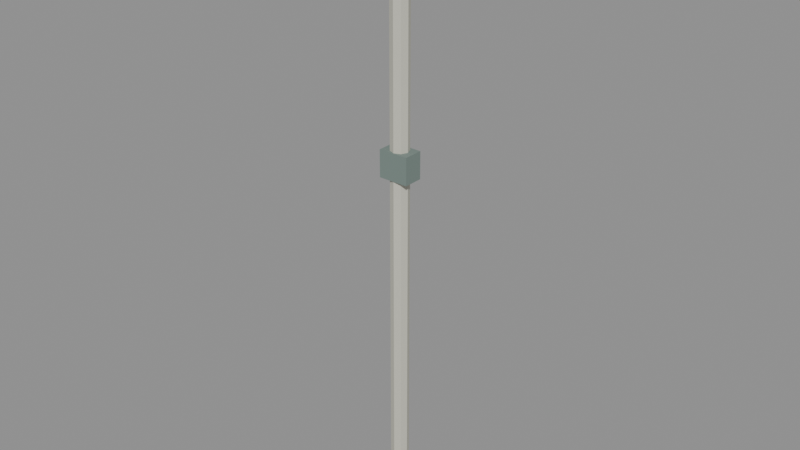 # Source: KOL_HBR_PROP_03.blend  (saved by Blender 5.2.45; exported with 4.5.12 LTS)
import bpy
from mathutils import Matrix  # noqa: F401  (used for matrix-valued properties, if any)

bpy.ops.wm.read_factory_settings(use_empty=True)
scene = bpy.context.scene
scene.name = 'KOL_HBR_PROP_03'

# ---- collections
col_kol_hbr_prop_03__geometry = bpy.data.collections.new('KOL_HBR_PROP_03__Geometry'); scene.collection.children.link(col_kol_hbr_prop_03__geometry)

# ---- materials (node trees are filled in below, after node groups)
mat_hbr_concrete = bpy.data.materials.new('HBR_Concrete')
mat_hbr_concrete.diffuse_color = (0.5776, 0.5711, 0.4851, 1.0)
mat_hbr_darksteel = bpy.data.materials.new('HBR_DarkSteel')
mat_hbr_darksteel.diffuse_color = (0.0865, 0.1413, 0.159, 1.0)
mat_hbr_cream = bpy.data.materials.new('HBR_Cream')
mat_hbr_cream.diffuse_color = (0.7682, 0.6654, 0.4508, 1.0)
mat_hbr_roof = bpy.data.materials.new('HBR_Roof')
mat_hbr_roof.diffuse_color = (0.1845, 0.2423, 0.2195, 1.0)

# ---- material node trees
mat_hbr_concrete.use_nodes = True; mat_hbr_concrete.node_tree.nodes.clear()
_N = mat_hbr_concrete.node_tree.nodes; _L = mat_hbr_concrete.node_tree.links
n0 = _N.new('ShaderNodeBsdfPrincipled'); n0.name = 'Principled BSDF'; n0.location = (-200, 100)
n0.inputs[0].default_value = (0.5776, 0.5711, 0.4851, 1.0)
n0.inputs[2].default_value = 0.78
n0.inputs[10].default_value = 0.005
n1 = _N.new('ShaderNodeOutputMaterial'); n1.name = 'Material Output'; n1.location = (200, 100)
_L.new(n0.outputs[0], n1.inputs[0])
n1.is_active_output = True
mat_hbr_darksteel.use_nodes = True; mat_hbr_darksteel.node_tree.nodes.clear()
_N = mat_hbr_darksteel.node_tree.nodes; _L = mat_hbr_darksteel.node_tree.links
n0 = _N.new('ShaderNodeBsdfPrincipled'); n0.name = 'Principled BSDF'; n0.location = (-200, 100)
n0.inputs[0].default_value = (0.0865, 0.1413, 0.159, 1.0)
n0.inputs[2].default_value = 0.78
n0.inputs[10].default_value = 0.005
n1 = _N.new('ShaderNodeOutputMaterial'); n1.name = 'Material Output'; n1.location = (200, 100)
_L.new(n0.outputs[0], n1.inputs[0])
n1.is_active_output = True
mat_hbr_cream.use_nodes = True; mat_hbr_cream.node_tree.nodes.clear()
_N = mat_hbr_cream.node_tree.nodes; _L = mat_hbr_cream.node_tree.links
n0 = _N.new('ShaderNodeBsdfPrincipled'); n0.name = 'Principled BSDF'; n0.location = (-200, 100)
n0.inputs[0].default_value = (0.7682, 0.6654, 0.4508, 1.0)
n0.inputs[2].default_value = 0.78
n0.inputs[10].default_value = 0.005
n1 = _N.new('ShaderNodeOutputMaterial'); n1.name = 'Material Output'; n1.location = (200, 100)
_L.new(n0.outputs[0], n1.inputs[0])
n1.is_active_output = True
mat_hbr_roof.use_nodes = True; mat_hbr_roof.node_tree.nodes.clear()
_N = mat_hbr_roof.node_tree.nodes; _L = mat_hbr_roof.node_tree.links
n0 = _N.new('ShaderNodeBsdfPrincipled'); n0.name = 'Principled BSDF'; n0.location = (-200, 100)
n0.inputs[0].default_value = (0.1845, 0.2423, 0.2195, 1.0)
n0.inputs[2].default_value = 0.78
n0.inputs[10].default_value = 0.005
n1 = _N.new('ShaderNodeOutputMaterial'); n1.name = 'Material Output'; n1.location = (200, 100)
_L.new(n0.outputs[0], n1.inputs[0])
n1.is_active_output = True

# ---- meshes
me_kol_hbr_prop_03__model__concrete = bpy.data.meshes.new('KOL_HBR_PROP_03__Model__Concrete')
me_kol_hbr_prop_03__model__concrete.from_pydata([(0.3, 0.0, 0.0), (0.2121, -0.2121, 0.0), (1.837e-17, -0.3, 0.0), (-0.2121, -0.2121, 0.0), (-0.3, -3.674e-17, 0.0), (-0.2121, 0.2121, 0.0), (-5.511e-17, 0.3, 0.0), (0.2121, 0.2121, 0.0), (0.3, 0.0, 20.0), (0.2121, -0.2121, 20.0), (1.837e-17, -0.3, 20.0), (-0.2121, -0.2121, 20.0), (-0.3, -3.674e-17, 20.0), (-0.2121, 0.2121, 20.0), (-5.511e-17, 0.3, 20.0), (0.2121, 0.2121, 20.0)], [], [(2, 4, 6), (13, 11, 9), (0, 8, 9, 1), (1, 9, 10, 2), (2, 10, 11, 3), (3, 11, 12, 4), (4, 12, 13, 5), (5, 13, 14, 6), (6, 14, 15, 7), (7, 15, 8, 0), (6, 7, 0), (0, 1, 2), (2, 3, 4), (4, 5, 6), (6, 0, 2), (9, 8, 15), (15, 14, 13), (13, 12, 11), (11, 10, 9), (9, 15, 13)])
me_kol_hbr_prop_03__model__concrete.materials.append(mat_hbr_concrete)
me_kol_hbr_prop_03__model__concrete.update()
me_kol_hbr_prop_03__model__darksteel = bpy.data.meshes.new('KOL_HBR_PROP_03__Model__DarkSteel')
me_kol_hbr_prop_03__model__darksteel.from_pydata([(-2.5, 0.11, 17.4), (2.5, 0.11, 17.4), (2.5, 0.11, 17.6), (-2.5, 0.11, 17.6), (-2.5, -0.11, 17.4), (2.5, -0.11, 17.4), (2.5, -0.11, 17.6), (-2.5, -0.11, 17.6), (-2.5, 0.11, 18.9), (2.5, 0.11, 18.9), (2.5, 0.11, 19.1), (-2.5, 0.11, 19.1), (-2.5, -0.11, 18.9), (2.5, -0.11, 18.9), (2.5, -0.11, 19.1), (-2.5, -0.11, 19.1)], [], [(0, 3, 2, 1), (4, 5, 6, 7), (0, 4, 7, 3), (1, 2, 6, 5), (0, 1, 5, 4), (3, 7, 6, 2), (8, 11, 10, 9), (12, 13, 14, 15), (8, 12, 15, 11), (9, 10, 14, 13), (8, 9, 13, 12), (11, 15, 14, 10)])
me_kol_hbr_prop_03__model__darksteel.materials.append(mat_hbr_darksteel)
me_kol_hbr_prop_03__model__darksteel.update()
me_kol_hbr_prop_03__model__cream = bpy.data.meshes.new('KOL_HBR_PROP_03__Model__Cream')
me_kol_hbr_prop_03__model__cream.from_pydata([(-1.52, 0.0, 17.7), (-1.573, -0.1273, 17.7), (-1.7, -0.18, 17.7), (-1.827, -0.1273, 17.7), (-1.88, -2.204e-17, 17.7), (-1.827, 0.1273, 17.7), (-1.7, 0.18, 17.7), (-1.573, 0.1273, 17.7), (-1.42, 0.0, 17.95), (-1.502, -0.198, 17.95), (-1.7, -0.28, 17.95), (-1.898, -0.198, 17.95), (-1.98, -3.429e-17, 17.95), (-1.898, 0.198, 17.95), (-1.7, 0.28, 17.95), (-1.502, 0.198, 17.95), (-1.56, 0.0, 18.25), (-1.601, -0.09899, 18.25), (-1.7, -0.14, 18.25), (-1.799, -0.09899, 18.25), (-1.84, -1.715e-17, 18.25), (-1.799, 0.09899, 18.25), (-1.7, 0.14, 18.25), (-1.601, 0.09899, 18.25), (-1.52, 0.0, 19.2), (-1.573, -0.1273, 19.2), (-1.7, -0.18, 19.2), (-1.827, -0.1273, 19.2), (-1.88, -2.204e-17, 19.2), (-1.827, 0.1273, 19.2), (-1.7, 0.18, 19.2), (-1.573, 0.1273, 19.2), (-1.42, 0.0, 19.45), (-1.502, -0.198, 19.45), (-1.7, -0.28, 19.45), (-1.898, -0.198, 19.45), (-1.98, -3.429e-17, 19.45), (-1.898, 0.198, 19.45), (-1.7, 0.28, 19.45), (-1.502, 0.198, 19.45), (-1.56, 0.0, 19.75), (-1.601, -0.09899, 19.75), (-1.7, -0.14, 19.75), (-1.799, -0.09899, 19.75), (-1.84, -1.715e-17, 19.75), (-1.799, 0.09899, 19.75), (-1.7, 0.14, 19.75), (-1.601, 0.09899, 19.75), (1.88, 0.0, 17.7), (1.827, -0.1273, 17.7), (1.7, -0.18, 17.7), (1.573, -0.1273, 17.7), (1.52, -2.204e-17, 17.7), (1.573, 0.1273, 17.7), (1.7, 0.18, 17.7), (1.827, 0.1273, 17.7), (1.98, 0.0, 17.95), (1.898, -0.198, 17.95), (1.7, -0.28, 17.95), (1.502, -0.198, 17.95), (1.42, -3.429e-17, 17.95), (1.502, 0.198, 17.95), (1.7, 0.28, 17.95), (1.898, 0.198, 17.95), (1.84, 0.0, 18.25), (1.799, -0.09899, 18.25), (1.7, -0.14, 18.25), (1.601, -0.09899, 18.25), (1.56, -1.715e-17, 18.25), (1.601, 0.09899, 18.25), (1.7, 0.14, 18.25), (1.799, 0.09899, 18.25), (1.88, 0.0, 19.2), (1.827, -0.1273, 19.2), (1.7, -0.18, 19.2), (1.573, -0.1273, 19.2), (1.52, -2.204e-17, 19.2), (1.573, 0.1273, 19.2), (1.7, 0.18, 19.2), (1.827, 0.1273, 19.2), (1.98, 0.0, 19.45), (1.898, -0.198, 19.45), (1.7, -0.28, 19.45), (1.502, -0.198, 19.45), (1.42, -3.429e-17, 19.45), (1.502, 0.198, 19.45), (1.7, 0.28, 19.45), (1.898, 0.198, 19.45), (1.84, 0.0, 19.75), (1.799, -0.09899, 19.75), (1.7, -0.14, 19.75), (1.601, -0.09899, 19.75), (1.56, -1.715e-17, 19.75), (1.601, 0.09899, 19.75), (1.7, 0.14, 19.75), (1.799, 0.09899, 19.75)], [], [(0, 2, 4), (21, 19, 17), (0, 8, 9, 1), (1, 9, 10, 2), (2, 10, 11, 3), (3, 11, 12, 4), (4, 12, 13, 5), (5, 13, 14, 6), (6, 14, 15, 7), (7, 15, 8, 0), (8, 16, 17, 9), (9, 17, 18, 10), (10, 18, 19, 11), (11, 19, 20, 12), (12, 20, 21, 13), (13, 21, 22, 14), (14, 22, 23, 15), (15, 23, 16, 8), (24, 26, 28), (45, 43, 41), (24, 32, 33, 25), (25, 33, 34, 26), (26, 34, 35, 27), (27, 35, 36, 28), (28, 36, 37, 29), (29, 37, 38, 30), (30, 38, 39, 31), (31, 39, 32, 24), (32, 40, 41, 33), (33, 41, 42, 34), (34, 42, 43, 35), (35, 43, 44, 36), (36, 44, 45, 37), (37, 45, 46, 38), (38, 46, 47, 39), (39, 47, 40, 32), (48, 50, 52), (69, 67, 65), (48, 56, 57, 49), (49, 57, 58, 50), (50, 58, 59, 51), (51, 59, 60, 52), (52, 60, 61, 53), (53, 61, 62, 54), (54, 62, 63, 55), (55, 63, 56, 48), (56, 64, 65, 57), (57, 65, 66, 58), (58, 66, 67, 59), (59, 67, 68, 60), (60, 68, 69, 61), (61, 69, 70, 62), (62, 70, 71, 63), (63, 71, 64, 56), (72, 74, 76), (93, 91, 89), (72, 80, 81, 73), (73, 81, 82, 74), (74, 82, 83, 75), (75, 83, 84, 76), (76, 84, 85, 77), (77, 85, 86, 78), (78, 86, 87, 79), (79, 87, 80, 72), (80, 88, 89, 81), (81, 89, 90, 82), (82, 90, 91, 83), (83, 91, 92, 84), (84, 92, 93, 85), (85, 93, 94, 86), (86, 94, 95, 87), (87, 95, 88, 80), (6, 7, 0), (0, 1, 2), (2, 3, 4), (4, 5, 6), (6, 0, 4), (17, 16, 23), (23, 22, 21), (21, 20, 19), (19, 18, 17), (17, 23, 21), (30, 31, 24), (24, 25, 26), (26, 27, 28), (28, 29, 30), (30, 24, 28), (41, 40, 47), (47, 46, 45), (45, 44, 43), (43, 42, 41), (41, 47, 45), (54, 55, 48), (48, 49, 50), (50, 51, 52), (52, 53, 54), (54, 48, 52), (65, 64, 71), (71, 70, 69), (69, 68, 67), (67, 66, 65), (65, 71, 69), (78, 79, 72), (72, 73, 74), (74, 75, 76), (76, 77, 78), (78, 72, 76), (89, 88, 95), (95, 94, 93), (93, 92, 91), (91, 90, 89), (89, 95, 93)])
me_kol_hbr_prop_03__model__cream.materials.append(mat_hbr_cream)
me_kol_hbr_prop_03__model__cream.update()
me_kol_hbr_prop_03__model__roof = bpy.data.meshes.new('KOL_HBR_PROP_03__Model__Roof')
me_kol_hbr_prop_03__model__roof.from_pydata([(-0.5, 0.325, 11.55), (0.5, 0.325, 11.55), (0.5, 0.325, 12.45), (-0.5, 0.325, 12.45), (-0.5, -0.325, 11.55), (0.5, -0.325, 11.55), (0.5, -0.325, 12.45), (-0.5, -0.325, 12.45)], [], [(0, 3, 2, 1), (4, 5, 6, 7), (0, 4, 7, 3), (1, 2, 6, 5), (0, 1, 5, 4), (3, 7, 6, 2)])
me_kol_hbr_prop_03__model__roof.materials.append(mat_hbr_roof)
me_kol_hbr_prop_03__model__roof.update()

# ---- objects
ob_kol_hbr_prop_03__model__concrete = bpy.data.objects.new('KOL_HBR_PROP_03__Model__Concrete', me_kol_hbr_prop_03__model__concrete)
ob_kol_hbr_prop_03__model__darksteel = bpy.data.objects.new('KOL_HBR_PROP_03__Model__DarkSteel', me_kol_hbr_prop_03__model__darksteel)
ob_kol_hbr_prop_03__model__cream = bpy.data.objects.new('KOL_HBR_PROP_03__Model__Cream', me_kol_hbr_prop_03__model__cream)
ob_kol_hbr_prop_03__model__roof = bpy.data.objects.new('KOL_HBR_PROP_03__Model__Roof', me_kol_hbr_prop_03__model__roof)

# ---- transforms, parenting, visibility, modifiers, constraints
ob_kol_hbr_prop_03__model__concrete.location = (0.0, 0.0, 0.0)
ob_kol_hbr_prop_03__model__darksteel.location = (0.0, 0.0, 0.0)
ob_kol_hbr_prop_03__model__cream.location = (0.0, 0.0, 0.0)
ob_kol_hbr_prop_03__model__roof.location = (0.0, 0.0, 0.0)

# ---- collection membership
col_kol_hbr_prop_03__geometry.objects.link(ob_kol_hbr_prop_03__model__concrete)
col_kol_hbr_prop_03__geometry.objects.link(ob_kol_hbr_prop_03__model__darksteel)
col_kol_hbr_prop_03__geometry.objects.link(ob_kol_hbr_prop_03__model__cream)
col_kol_hbr_prop_03__geometry.objects.link(ob_kol_hbr_prop_03__model__roof)

# ---- scene / render settings (as saved in the file)
scene.frame_start = 1; scene.frame_end = 250; scene.frame_set(1)
scene.render.engine = 'BLENDER_EEVEE_NEXT'
scene.render.image_settings.exr_codec = 'NONE'
scene.render.use_bake_clear = False
scene.render.bake_margin = 0
scene.render.bake_bias = 0.0
scene.render.bake_samples = 0
scene.render.simplify_subdivision_render = 0
scene.render.simplify_child_particles_render = 0.0
scene.render.compositor_device = 'GPU'
scene.eevee.use_volume_custom_range = False
scene.eevee.gtao_distance = 0.0
scene.eevee.use_fast_gi = False
scene.eevee.fast_gi_thickness_near = 0.1
scene.eevee.fast_gi_thickness_far = 0.0
scene.eevee.ray_tracing_options.screen_trace_thickness = 0.1
bpy.context.view_layer.update()

# ---- added for rendering (the .blend has no active camera and no usable light): camera, sun + grey world if the file has none
cam_auto = bpy.data.cameras.new('AutoCamera')
cam_auto.lens = 50.0
cam_auto.sensor_width = 36.0
cam_auto.clip_end = 1000.0
ob_auto_camera = bpy.data.objects.new('AutoCamera', cam_auto)
scene.collection.objects.link(ob_auto_camera)
ob_auto_camera.location = (19.0835, -22.9002, 25.2668)
ob_auto_camera.rotation_euler = (1.09748, -7.21219e-08, 0.694738)
scene.camera = ob_auto_camera
light_auto_sun = bpy.data.lights.new('AutoSun', 'SUN')
light_auto_sun.energy = 3.0
light_auto_sun.angle = 0.0523599
ob_auto_sun = bpy.data.objects.new('AutoSun', light_auto_sun)
scene.collection.objects.link(ob_auto_sun)
ob_auto_sun.rotation_euler = (0.872665, 0.174533, 0.523599)
if scene.world is None:
    world_auto = bpy.data.worlds.new('AutoWorld')
    world_auto.color = (0.3, 0.3, 0.3)
    scene.world = world_auto
bpy.context.view_layer.update()
